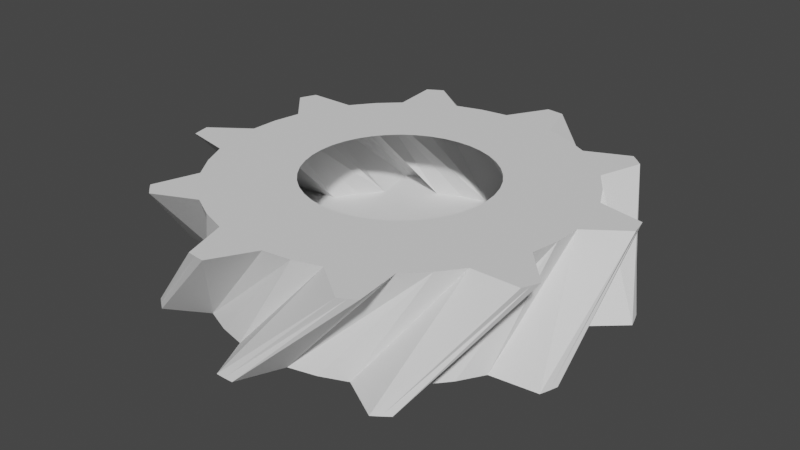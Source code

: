 # Source: gear10.blend  (saved by Blender 3.5.10; exported with 4.5.12 LTS)
import bpy
from mathutils import Matrix  # noqa: F401  (used for matrix-valued properties, if any)

bpy.ops.wm.read_factory_settings(use_empty=True)
scene = bpy.context.scene
scene.name = 'Scene'

# ---- collections
col_collection = bpy.data.collections.new('Collection'); scene.collection.children.link(col_collection)

# ---- world
world_world = bpy.data.worlds.new('World'); scene.world = world_world
world_world.use_nodes = True; world_world.node_tree.nodes.clear()
_N = world_world.node_tree.nodes; _L = world_world.node_tree.links
n0 = _N.new('ShaderNodeOutputWorld'); n0.name = 'World Output'; n0.location = (300, 300)
n1 = _N.new('ShaderNodeBackground'); n1.name = 'Background'; n1.location = (10, 300)
n1.inputs[0].default_value = (0.05088, 0.05088, 0.05088, 1.0)
_L.new(n1.outputs[0], n0.inputs[0])
n0.is_active_output = True
world_world.color = (0.05088, 0.05088, 0.05088)
world_world.use_sun_shadow = False
world_world.sun_shadow_jitter_overblur = 0.0

# ---- meshes
me_gear = bpy.data.meshes.new('Gear')
me_gear.from_pydata([(0.36, 0.0, -0.2), (0.3556, 0.05632, -0.2), (0.3424, 0.1112, -0.2), (0.3208, 0.1634, -0.2), (0.7, 0.0, -0.2), (0.6914, 0.1095, -0.2), (0.6657, 0.2163, -0.2), (0.6237, 0.3178, -0.2), (0.6914, 0.1095, -0.2), (0.6657, 0.2163, -0.2), (0.6237, 0.3178, -0.2), (0.8281, 0.2322, -0.2), (0.8179, 0.2658, -0.2), (0.8064, 0.2989, -0.2), (0.3121, 0.1795, 0.2), (0.2801, 0.2261, 0.2), (0.2413, 0.2672, 0.2), (0.1965, 0.3016, 0.2), (0.6068, 0.349, 0.2), (0.5447, 0.4397, 0.2), (0.4692, 0.5195, 0.2), (0.3822, 0.5865, 0.2), (0.5447, 0.4397, 0.2), (0.4692, 0.5195, 0.2), (0.3822, 0.5865, 0.2), (0.602, 0.6142, 0.2), (0.5765, 0.6382, 0.2), (0.5499, 0.6612, 0.2), (0.2912, 0.2116, -0.2), (0.2546, 0.2546, -0.2), (0.2116, 0.2912, -0.2), (0.1634, 0.3208, -0.2), (0.5663, 0.4114, -0.2), (0.495, 0.495, -0.2), (0.4114, 0.5663, -0.2), (0.3178, 0.6237, -0.2), (0.495, 0.495, -0.2), (0.4114, 0.5663, -0.2), (0.3178, 0.6237, -0.2), (0.5335, 0.6746, -0.2), (0.5055, 0.6958, -0.2), (0.4767, 0.7158, -0.2), (0.1469, 0.3286, 0.2), (0.09372, 0.3476, 0.2), (0.03819, 0.358, 0.2), (-0.01828, 0.3595, 0.2), (0.2857, 0.639, 0.2), (0.1822, 0.6759, 0.2), (0.07426, 0.696, 0.2), (-0.03554, 0.6991, 0.2), (0.1822, 0.6759, 0.2), (0.07426, 0.696, 0.2), (-0.03554, 0.6991, 0.2), (0.126, 0.8507, 0.2), (0.09124, 0.8551, 0.2), (0.05627, 0.8582, 0.2), (0.1112, 0.3424, -0.2), (0.05632, 0.3556, -0.2), (2.204e-17, 0.36, -0.2), (-0.05632, 0.3556, -0.2), (0.2163, 0.6657, -0.2), (0.1095, 0.6914, -0.2), (4.286e-17, 0.7, -0.2), (-0.1095, 0.6914, -0.2), (0.1095, 0.6914, -0.2), (4.286e-17, 0.7, -0.2), (-0.1095, 0.6914, -0.2), (0.03509, 0.8593, -0.2), (5.266e-17, 0.86, -0.2), (-0.03509, 0.8593, -0.2), (-0.0743, 0.3523, 0.2), (-0.1285, 0.3363, 0.2), (-0.1795, 0.3121, 0.2), (-0.2261, 0.2801, 0.2), (-0.1445, 0.6849, 0.2), (-0.2498, 0.6539, 0.2), (-0.349, 0.6068, 0.2), (-0.4397, 0.5447, 0.2), (-0.2498, 0.6539, 0.2), (-0.349, 0.6068, 0.2), (-0.4397, 0.5447, 0.2), (-0.3981, 0.7623, 0.2), (-0.4288, 0.7455, 0.2), (-0.4589, 0.7273, 0.2), (-0.1112, 0.3424, -0.2), (-0.1634, 0.3208, -0.2), (-0.2116, 0.2912, -0.2), (-0.2546, 0.2546, -0.2), (-0.2163, 0.6657, -0.2), (-0.3178, 0.6237, -0.2), (-0.4114, 0.5663, -0.2), (-0.495, 0.495, -0.2), (-0.3178, 0.6237, -0.2), (-0.4114, 0.5663, -0.2), (-0.495, 0.495, -0.2), (-0.4767, 0.7158, -0.2), (-0.5055, 0.6958, -0.2), (-0.5335, 0.6746, -0.2), (-0.2672, 0.2413, 0.2), (-0.3016, 0.1965, 0.2), (-0.3286, 0.1469, 0.2), (-0.3476, 0.09372, 0.2), (-0.5195, 0.4692, 0.2), (-0.5865, 0.3822, 0.2), (-0.639, 0.2857, 0.2), (-0.6759, 0.1822, 0.2), (-0.5865, 0.3822, 0.2), (-0.639, 0.2857, 0.2), (-0.6759, 0.1822, 0.2), (-0.7701, 0.3828, 0.2), (-0.7851, 0.351, 0.2), (-0.7988, 0.3187, 0.2), (-0.2912, 0.2116, -0.2), (-0.3208, 0.1634, -0.2), (-0.3424, 0.1112, -0.2), (-0.3556, 0.05632, -0.2), (-0.5663, 0.4114, -0.2), (-0.6237, 0.3178, -0.2), (-0.6657, 0.2163, -0.2), (-0.6914, 0.1095, -0.2), (-0.6237, 0.3178, -0.2), (-0.6657, 0.2163, -0.2), (-0.6914, 0.1095, -0.2), (-0.8064, 0.2989, -0.2), (-0.8179, 0.2658, -0.2), (-0.8281, 0.2322, -0.2), (-0.358, 0.03819, 0.2), (-0.3595, -0.01828, 0.2), (-0.3523, -0.0743, 0.2), (-0.3363, -0.1285, 0.2), (-0.696, 0.07426, 0.2), (-0.6991, -0.03554, 0.2), (-0.6849, -0.1445, 0.2), (-0.6539, -0.2498, 0.2), (-0.6991, -0.03554, 0.2), (-0.6849, -0.1445, 0.2), (-0.6539, -0.2498, 0.2), (-0.848, -0.143, 0.2), (-0.8415, -0.1775, 0.2), (-0.8335, -0.2117, 0.2), (-0.36, 4.409e-17, -0.2), (-0.3556, -0.05632, -0.2), (-0.3424, -0.1112, -0.2), (-0.3208, -0.1634, -0.2), (-0.7, 8.573e-17, -0.2), (-0.6914, -0.1095, -0.2), (-0.6657, -0.2163, -0.2), (-0.6237, -0.3178, -0.2), (-0.6914, -0.1095, -0.2), (-0.6657, -0.2163, -0.2), (-0.6237, -0.3178, -0.2), (-0.8281, -0.2322, -0.2), (-0.8179, -0.2658, -0.2), (-0.8064, -0.2989, -0.2), (-0.3121, -0.1795, 0.2), (-0.2801, -0.2261, 0.2), (-0.2413, -0.2672, 0.2), (-0.1965, -0.3016, 0.2), (-0.6068, -0.349, 0.2), (-0.5447, -0.4397, 0.2), (-0.4692, -0.5195, 0.2), (-0.3822, -0.5865, 0.2), (-0.5447, -0.4397, 0.2), (-0.4692, -0.5195, 0.2), (-0.3822, -0.5865, 0.2), (-0.602, -0.6142, 0.2), (-0.5765, -0.6382, 0.2), (-0.5499, -0.6612, 0.2), (-0.2912, -0.2116, -0.2), (-0.2546, -0.2546, -0.2), (-0.2116, -0.2912, -0.2), (-0.1634, -0.3208, -0.2), (-0.5663, -0.4114, -0.2), (-0.495, -0.495, -0.2), (-0.4114, -0.5663, -0.2), (-0.3178, -0.6237, -0.2), (-0.495, -0.495, -0.2), (-0.4114, -0.5663, -0.2), (-0.3178, -0.6237, -0.2), (-0.5335, -0.6746, -0.2), (-0.5055, -0.6958, -0.2), (-0.4767, -0.7158, -0.2), (-0.1469, -0.3286, 0.2), (-0.09372, -0.3476, 0.2), (-0.03819, -0.358, 0.2), (0.01828, -0.3595, 0.2), (-0.2857, -0.639, 0.2), (-0.1822, -0.6759, 0.2), (-0.07426, -0.696, 0.2), (0.03554, -0.6991, 0.2), (-0.1822, -0.6759, 0.2), (-0.07426, -0.696, 0.2), (0.03554, -0.6991, 0.2), (-0.126, -0.8507, 0.2), (-0.09124, -0.8551, 0.2), (-0.05627, -0.8582, 0.2), (-0.1112, -0.3424, -0.2), (-0.05632, -0.3556, -0.2), (-6.613e-17, -0.36, -0.2), (0.05632, -0.3556, -0.2), (-0.2163, -0.6657, -0.2), (-0.1095, -0.6914, -0.2), (-1.286e-16, -0.7, -0.2), (0.1095, -0.6914, -0.2), (-0.1095, -0.6914, -0.2), (-1.286e-16, -0.7, -0.2), (0.1095, -0.6914, -0.2), (-0.03509, -0.8593, -0.2), (-1.58e-16, -0.86, -0.2), (0.03509, -0.8593, -0.2), (0.0743, -0.3523, 0.2), (0.1285, -0.3363, 0.2), (0.1795, -0.3121, 0.2), (0.2261, -0.2801, 0.2), (0.1445, -0.6849, 0.2), (0.2498, -0.6539, 0.2), (0.349, -0.6068, 0.2), (0.4397, -0.5447, 0.2), (0.2498, -0.6539, 0.2), (0.349, -0.6068, 0.2), (0.4397, -0.5447, 0.2), (0.3981, -0.7623, 0.2), (0.4288, -0.7455, 0.2), (0.4589, -0.7273, 0.2), (0.1112, -0.3424, -0.2), (0.1634, -0.3208, -0.2), (0.2116, -0.2912, -0.2), (0.2546, -0.2546, -0.2), (0.2163, -0.6657, -0.2), (0.3178, -0.6237, -0.2), (0.4114, -0.5663, -0.2), (0.495, -0.495, -0.2), (0.3178, -0.6237, -0.2), (0.4114, -0.5663, -0.2), (0.495, -0.495, -0.2), (0.4767, -0.7158, -0.2), (0.5055, -0.6958, -0.2), (0.5335, -0.6746, -0.2), (0.2672, -0.2413, 0.2), (0.3016, -0.1965, 0.2), (0.3286, -0.1469, 0.2), (0.3476, -0.09372, 0.2), (0.5195, -0.4692, 0.2), (0.5865, -0.3822, 0.2), (0.639, -0.2857, 0.2), (0.6759, -0.1822, 0.2), (0.5865, -0.3822, 0.2), (0.639, -0.2857, 0.2), (0.6759, -0.1822, 0.2), (0.7701, -0.3828, 0.2), (0.7851, -0.351, 0.2), (0.7988, -0.3187, 0.2), (0.2912, -0.2116, -0.2), (0.3208, -0.1634, -0.2), (0.3424, -0.1112, -0.2), (0.3556, -0.05632, -0.2), (0.5663, -0.4114, -0.2), (0.6237, -0.3178, -0.2), (0.6657, -0.2163, -0.2), (0.6914, -0.1095, -0.2), (0.6237, -0.3178, -0.2), (0.6657, -0.2163, -0.2), (0.6914, -0.1095, -0.2), (0.8064, -0.2989, -0.2), (0.8179, -0.2658, -0.2), (0.8281, -0.2322, -0.2), (0.358, -0.03819, 0.2), (0.3595, 0.01828, 0.2), (0.3523, 0.0743, 0.2), (0.3363, 0.1285, 0.2), (0.696, -0.07426, 0.2), (0.6991, 0.03554, 0.2), (0.6849, 0.1445, 0.2), (0.6539, 0.2498, 0.2), (0.6991, 0.03554, 0.2), (0.6849, 0.1445, 0.2), (0.6539, 0.2498, 0.2), (0.848, 0.143, 0.2), (0.8415, 0.1775, 0.2), (0.8335, 0.2117, 0.2)], [], [(4, 0, 1, 5), (5, 1, 2, 6), (6, 2, 3, 7), (8, 5, 6, 9), (9, 6, 7, 10), (11, 8, 9, 12), (12, 9, 10, 13), (14, 18, 19, 15), (15, 19, 20, 16), (16, 20, 21, 17), (19, 22, 23, 20), (20, 23, 24, 21), (22, 25, 26, 23), (23, 26, 27, 24), (18, 4, 5, 19), (19, 5, 8, 22), (22, 8, 11, 25), (25, 11, 12, 26), (26, 12, 13, 27), (27, 13, 10, 24), (24, 10, 7, 21), (32, 28, 29, 33), (33, 29, 30, 34), (34, 30, 31, 35), (36, 33, 34, 37), (37, 34, 35, 38), (39, 36, 37, 40), (40, 37, 38, 41), (42, 46, 47, 43), (43, 47, 48, 44), (44, 48, 49, 45), (47, 50, 51, 48), (48, 51, 52, 49), (50, 53, 54, 51), (51, 54, 55, 52), (46, 32, 33, 47), (47, 33, 36, 50), (50, 36, 39, 53), (53, 39, 40, 54), (54, 40, 41, 55), (55, 41, 38, 52), (52, 38, 35, 49), (3, 28, 32, 7), (7, 32, 46, 21), (21, 46, 42, 17), (60, 56, 57, 61), (61, 57, 58, 62), (62, 58, 59, 63), (64, 61, 62, 65), (65, 62, 63, 66), (67, 64, 65, 68), (68, 65, 66, 69), (70, 74, 75, 71), (71, 75, 76, 72), (72, 76, 77, 73), (75, 78, 79, 76), (76, 79, 80, 77), (78, 81, 82, 79), (79, 82, 83, 80), (74, 60, 61, 75), (75, 61, 64, 78), (78, 64, 67, 81), (81, 67, 68, 82), (82, 68, 69, 83), (83, 69, 66, 80), (80, 66, 63, 77), (31, 56, 60, 35), (35, 60, 74, 49), (49, 74, 70, 45), (88, 84, 85, 89), (89, 85, 86, 90), (90, 86, 87, 91), (92, 89, 90, 93), (93, 90, 91, 94), (95, 92, 93, 96), (96, 93, 94, 97), (98, 102, 103, 99), (99, 103, 104, 100), (100, 104, 105, 101), (103, 106, 107, 104), (104, 107, 108, 105), (106, 109, 110, 107), (107, 110, 111, 108), (102, 88, 89, 103), (103, 89, 92, 106), (106, 92, 95, 109), (109, 95, 96, 110), (110, 96, 97, 111), (111, 97, 94, 108), (108, 94, 91, 105), (59, 84, 88, 63), (63, 88, 102, 77), (77, 102, 98, 73), (116, 112, 113, 117), (117, 113, 114, 118), (118, 114, 115, 119), (120, 117, 118, 121), (121, 118, 119, 122), (123, 120, 121, 124), (124, 121, 122, 125), (126, 130, 131, 127), (127, 131, 132, 128), (128, 132, 133, 129), (131, 134, 135, 132), (132, 135, 136, 133), (134, 137, 138, 135), (135, 138, 139, 136), (130, 116, 117, 131), (131, 117, 120, 134), (134, 120, 123, 137), (137, 123, 124, 138), (138, 124, 125, 139), (139, 125, 122, 136), (136, 122, 119, 133), (87, 112, 116, 91), (91, 116, 130, 105), (105, 130, 126, 101), (144, 140, 141, 145), (145, 141, 142, 146), (146, 142, 143, 147), (148, 145, 146, 149), (149, 146, 147, 150), (151, 148, 149, 152), (152, 149, 150, 153), (154, 158, 159, 155), (155, 159, 160, 156), (156, 160, 161, 157), (159, 162, 163, 160), (160, 163, 164, 161), (162, 165, 166, 163), (163, 166, 167, 164), (158, 144, 145, 159), (159, 145, 148, 162), (162, 148, 151, 165), (165, 151, 152, 166), (166, 152, 153, 167), (167, 153, 150, 164), (164, 150, 147, 161), (115, 140, 144, 119), (119, 144, 158, 133), (133, 158, 154, 129), (172, 168, 169, 173), (173, 169, 170, 174), (174, 170, 171, 175), (176, 173, 174, 177), (177, 174, 175, 178), (179, 176, 177, 180), (180, 177, 178, 181), (182, 186, 187, 183), (183, 187, 188, 184), (184, 188, 189, 185), (187, 190, 191, 188), (188, 191, 192, 189), (190, 193, 194, 191), (191, 194, 195, 192), (186, 172, 173, 187), (187, 173, 176, 190), (190, 176, 179, 193), (193, 179, 180, 194), (194, 180, 181, 195), (195, 181, 178, 192), (192, 178, 175, 189), (143, 168, 172, 147), (147, 172, 186, 161), (161, 186, 182, 157), (200, 196, 197, 201), (201, 197, 198, 202), (202, 198, 199, 203), (204, 201, 202, 205), (205, 202, 203, 206), (207, 204, 205, 208), (208, 205, 206, 209), (210, 214, 215, 211), (211, 215, 216, 212), (212, 216, 217, 213), (215, 218, 219, 216), (216, 219, 220, 217), (218, 221, 222, 219), (219, 222, 223, 220), (214, 200, 201, 215), (215, 201, 204, 218), (218, 204, 207, 221), (221, 207, 208, 222), (222, 208, 209, 223), (223, 209, 206, 220), (220, 206, 203, 217), (171, 196, 200, 175), (175, 200, 214, 189), (189, 214, 210, 185), (228, 224, 225, 229), (229, 225, 226, 230), (230, 226, 227, 231), (232, 229, 230, 233), (233, 230, 231, 234), (235, 232, 233, 236), (236, 233, 234, 237), (238, 242, 243, 239), (239, 243, 244, 240), (240, 244, 245, 241), (243, 246, 247, 244), (244, 247, 248, 245), (246, 249, 250, 247), (247, 250, 251, 248), (242, 228, 229, 243), (243, 229, 232, 246), (246, 232, 235, 249), (249, 235, 236, 250), (250, 236, 237, 251), (251, 237, 234, 248), (248, 234, 231, 245), (199, 224, 228, 203), (203, 228, 242, 217), (217, 242, 238, 213), (256, 252, 253, 257), (257, 253, 254, 258), (258, 254, 255, 259), (260, 257, 258, 261), (261, 258, 259, 262), (263, 260, 261, 264), (264, 261, 262, 265), (266, 270, 271, 267), (267, 271, 272, 268), (268, 272, 273, 269), (271, 274, 275, 272), (272, 275, 276, 273), (274, 277, 278, 275), (275, 278, 279, 276), (270, 256, 257, 271), (271, 257, 260, 274), (274, 260, 263, 277), (277, 263, 264, 278), (278, 264, 265, 279), (279, 265, 262, 276), (276, 262, 259, 273), (227, 252, 256, 231), (231, 256, 270, 245), (245, 270, 266, 241), (255, 0, 4, 259), (259, 4, 18, 273), (273, 18, 14, 269)])
me_gear.update()

# ---- objects
ob_gear = bpy.data.objects.new('Gear', me_gear)

# ---- transforms, parenting, visibility, modifiers, constraints
ob_gear.location = (0.0, 0.0, 0.0)
_vg = ob_gear.vertex_groups.new(name='Tips')
_vg = ob_gear.vertex_groups.new(name='Valleys')

# ---- collection membership
col_collection.objects.link(ob_gear)

# ---- scene / render settings (as saved in the file)
scene.frame_start = 1; scene.frame_end = 250; scene.frame_set(1)
scene.render.engine = 'BLENDER_EEVEE_NEXT'
scene.cycles.sampling_pattern = 'TABULATED_SOBOL'
scene.view_settings.view_transform = 'Filmic'
bpy.context.view_layer.update()

# ---- added for rendering (the .blend has no active camera and no usable light): camera, sun
cam_auto = bpy.data.cameras.new('AutoCamera')
cam_auto.lens = 50.0
cam_auto.sensor_width = 36.0
cam_auto.clip_end = 1000.0
ob_auto_camera = bpy.data.objects.new('AutoCamera', cam_auto)
scene.collection.objects.link(ob_auto_camera)
ob_auto_camera.location = (2.26538, -2.71846, 1.81231)
ob_auto_camera.rotation_euler = (1.09748, -7.21219e-08, 0.694738)
scene.camera = ob_auto_camera
light_auto_sun = bpy.data.lights.new('AutoSun', 'SUN')
light_auto_sun.energy = 3.0
light_auto_sun.angle = 0.0523599
ob_auto_sun = bpy.data.objects.new('AutoSun', light_auto_sun)
scene.collection.objects.link(ob_auto_sun)
ob_auto_sun.rotation_euler = (0.872665, 0.174533, 0.523599)
bpy.context.view_layer.update()
